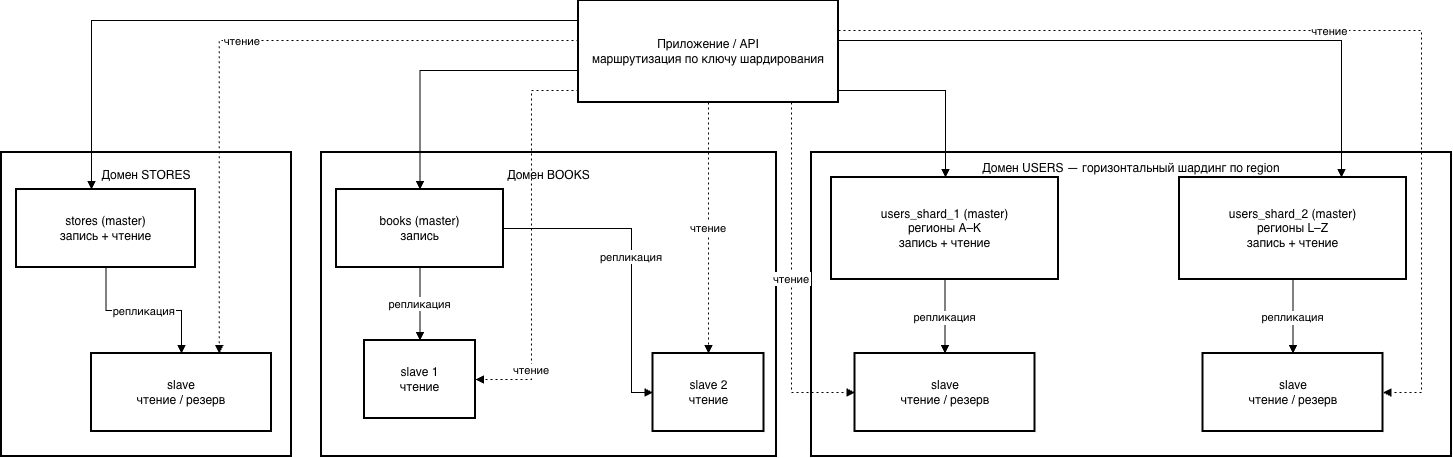

The diagram above was exported from draw.io. Its source (the exported page's mxGraphModel, read from the mxfile embedded in the PNG):
<mxGraphModel dx="1258" dy="936" grid="1" gridSize="10" guides="1" tooltips="1" connect="1" arrows="1" fold="1" page="1" pageScale="1" pageWidth="827" pageHeight="1169" math="0" shadow="0">
  <root>
    <mxCell id="0" />
    <mxCell id="1" parent="0" />
    <mxCell id="LnRj5-3cihdfShdycHl3-1" parent="1" style="whiteSpace=wrap;strokeWidth=2;" value="Домен STORES&#10;&#10;&#10;&#10;&#10;&#10;&#10;&#10;&#10;&#10;&#10;&#10;&#10;&#10;&#10;&#10;&#10;&#10;" vertex="1">
      <mxGeometry height="304" width="290" x="100" y="172" as="geometry" />
    </mxCell>
    <mxCell id="LnRj5-3cihdfShdycHl3-2" parent="1" style="whiteSpace=wrap;strokeWidth=2;" value="Домен BOOKS&#10;&#10;&#10;&#10;&#10;&#10;&#10;&#10;&#10;&#10;&#10;&#10;&#10;&#10;&#10;&#10;&#10;&#10;" vertex="1">
      <mxGeometry height="304" width="455" x="420" y="172" as="geometry" />
    </mxCell>
    <mxCell id="LnRj5-3cihdfShdycHl3-3" parent="1" style="whiteSpace=wrap;strokeWidth=2;" value="Домен USERS — горизонтальный шардинг по region&#10;&#10;&#10;&#10;&#10;&#10;&#10;&#10;&#10;&#10;&#10;&#10;&#10;&#10;&#10;&#10;&#10;&#10;&#10;" vertex="1">
      <mxGeometry height="304" width="640" x="910" y="172" as="geometry" />
    </mxCell>
    <mxCell id="LnRj5-3cihdfShdycHl3-4" parent="1" style="whiteSpace=wrap;strokeWidth=2;" value="Приложение / API&#10;маршрутизация по ключу шардирования" vertex="1">
      <mxGeometry height="102" width="260" x="677" y="20" as="geometry" />
    </mxCell>
    <mxCell id="LnRj5-3cihdfShdycHl3-5" parent="1" style="whiteSpace=wrap;strokeWidth=2;" value="users_shard_1 (master)&#10;регионы A–K&#10;запись + чтение" vertex="1">
      <mxGeometry height="102" width="227" x="930" y="197" as="geometry" />
    </mxCell>
    <mxCell id="LnRj5-3cihdfShdycHl3-6" parent="1" style="whiteSpace=wrap;strokeWidth=2;" value="slave&#10;чтение / резерв" vertex="1">
      <mxGeometry height="78" width="180" x="953.5" y="373" as="geometry" />
    </mxCell>
    <mxCell id="LnRj5-3cihdfShdycHl3-7" parent="1" style="whiteSpace=wrap;strokeWidth=2;" value="users_shard_2 (master)&#10;регионы L–Z&#10;запись + чтение" vertex="1">
      <mxGeometry height="102" width="227" x="1278" y="197" as="geometry" />
    </mxCell>
    <mxCell id="LnRj5-3cihdfShdycHl3-8" parent="1" style="whiteSpace=wrap;strokeWidth=2;" value="slave&#10;чтение / резерв" vertex="1">
      <mxGeometry height="78" width="180" x="1301.5" y="373" as="geometry" />
    </mxCell>
    <mxCell id="LnRj5-3cihdfShdycHl3-9" parent="1" style="whiteSpace=wrap;strokeWidth=2;" value="books (master)&#10;запись" vertex="1">
      <mxGeometry height="78" width="167" x="435" y="209" as="geometry" />
    </mxCell>
    <mxCell id="LnRj5-3cihdfShdycHl3-10" parent="1" style="whiteSpace=wrap;strokeWidth=2;" value="slave 1&#10;чтение" vertex="1">
      <mxGeometry height="78" width="111" x="463" y="360" as="geometry" />
    </mxCell>
    <mxCell id="LnRj5-3cihdfShdycHl3-11" parent="1" style="whiteSpace=wrap;strokeWidth=2;" value="slave 2&#10;чтение" vertex="1">
      <mxGeometry height="78" width="111" x="751.5" y="373" as="geometry" />
    </mxCell>
    <mxCell id="LnRj5-3cihdfShdycHl3-12" parent="1" style="whiteSpace=wrap;strokeWidth=2;" value="stores (master)&#10;запись + чтение" vertex="1">
      <mxGeometry height="78" width="179" x="115" y="209" as="geometry" />
    </mxCell>
    <mxCell id="LnRj5-3cihdfShdycHl3-13" parent="1" style="whiteSpace=wrap;strokeWidth=2;" value="slave&#10;чтение / резерв" vertex="1">
      <mxGeometry height="78" width="180" x="190" y="373" as="geometry" />
    </mxCell>
    <mxCell id="LnRj5-3cihdfShdycHl3-14" edge="1" parent="1" source="LnRj5-3cihdfShdycHl3-5" style="startArrow=none;endArrow=block;rounded=0;edgeStyle=orthogonalEdgeStyle;" target="LnRj5-3cihdfShdycHl3-6" value="репликация">
      <mxGeometry relative="1" as="geometry" />
    </mxCell>
    <mxCell id="LnRj5-3cihdfShdycHl3-15" edge="1" parent="1" source="LnRj5-3cihdfShdycHl3-7" style="startArrow=none;endArrow=block;rounded=0;edgeStyle=orthogonalEdgeStyle;" target="LnRj5-3cihdfShdycHl3-8" value="репликация">
      <mxGeometry relative="1" as="geometry" />
    </mxCell>
    <mxCell id="LnRj5-3cihdfShdycHl3-16" edge="1" parent="1" source="LnRj5-3cihdfShdycHl3-9" style="startArrow=none;endArrow=block;rounded=0;edgeStyle=orthogonalEdgeStyle;" target="LnRj5-3cihdfShdycHl3-10" value="репликация">
      <mxGeometry relative="1" as="geometry" />
    </mxCell>
    <mxCell id="LnRj5-3cihdfShdycHl3-17" edge="1" parent="1" source="LnRj5-3cihdfShdycHl3-9" style="startArrow=none;endArrow=block;rounded=0;edgeStyle=orthogonalEdgeStyle;" target="LnRj5-3cihdfShdycHl3-11" value="репликация">
      <mxGeometry relative="1" as="geometry">
        <Array as="points">
          <mxPoint x="730" y="248" />
        </Array>
      </mxGeometry>
    </mxCell>
    <mxCell id="LnRj5-3cihdfShdycHl3-18" edge="1" parent="1" source="LnRj5-3cihdfShdycHl3-12" style="startArrow=none;endArrow=block;rounded=0;edgeStyle=orthogonalEdgeStyle;" target="LnRj5-3cihdfShdycHl3-13" value="репликация">
      <mxGeometry relative="1" as="geometry" />
    </mxCell>
    <mxCell id="LnRj5-3cihdfShdycHl3-19" edge="1" parent="1" source="LnRj5-3cihdfShdycHl3-4" style="startArrow=none;endArrow=block;rounded=0;edgeStyle=orthogonalEdgeStyle;" target="LnRj5-3cihdfShdycHl3-5" value="">
      <mxGeometry relative="1" as="geometry">
        <Array as="points">
          <mxPoint x="1044" y="110" />
        </Array>
      </mxGeometry>
    </mxCell>
    <mxCell id="LnRj5-3cihdfShdycHl3-20" edge="1" parent="1" source="LnRj5-3cihdfShdycHl3-4" style="startArrow=none;endArrow=block;rounded=0;edgeStyle=orthogonalEdgeStyle;" target="LnRj5-3cihdfShdycHl3-7" value="">
      <mxGeometry relative="1" as="geometry">
        <Array as="points">
          <mxPoint x="1440" y="60" />
        </Array>
      </mxGeometry>
    </mxCell>
    <mxCell id="LnRj5-3cihdfShdycHl3-21" edge="1" parent="1" source="LnRj5-3cihdfShdycHl3-4" style="startArrow=none;endArrow=block;entryX=0.5;entryY=0;rounded=0;edgeStyle=orthogonalEdgeStyle;" target="LnRj5-3cihdfShdycHl3-9" value="">
      <mxGeometry relative="1" as="geometry">
        <Array as="points">
          <mxPoint x="518" y="90" />
        </Array>
      </mxGeometry>
    </mxCell>
    <mxCell id="LnRj5-3cihdfShdycHl3-22" edge="1" parent="1" source="LnRj5-3cihdfShdycHl3-4" style="startArrow=none;endArrow=block;rounded=0;edgeStyle=orthogonalEdgeStyle;" target="LnRj5-3cihdfShdycHl3-12" value="">
      <mxGeometry relative="1" as="geometry">
        <Array as="points">
          <mxPoint x="190" y="40" />
        </Array>
      </mxGeometry>
    </mxCell>
    <mxCell id="LnRj5-3cihdfShdycHl3-23" edge="1" parent="1" source="LnRj5-3cihdfShdycHl3-4" style="dashed=1;dashPattern=2 3;startArrow=none;endArrow=block;rounded=0;edgeStyle=orthogonalEdgeStyle;" target="LnRj5-3cihdfShdycHl3-6" value="чтение">
      <mxGeometry relative="1" as="geometry">
        <Array as="points">
          <mxPoint x="890" y="412" />
        </Array>
      </mxGeometry>
    </mxCell>
    <mxCell id="LnRj5-3cihdfShdycHl3-24" edge="1" parent="1" source="LnRj5-3cihdfShdycHl3-4" style="dashed=1;dashPattern=2 3;startArrow=none;endArrow=block;rounded=0;edgeStyle=orthogonalEdgeStyle;" target="LnRj5-3cihdfShdycHl3-8" value="чтение">
      <mxGeometry relative="1" as="geometry">
        <Array as="points">
          <mxPoint x="1520" y="50" />
          <mxPoint x="1520" y="412" />
        </Array>
        <mxPoint x="1520" y="380" as="targetPoint" />
      </mxGeometry>
    </mxCell>
    <mxCell id="LnRj5-3cihdfShdycHl3-25" edge="1" parent="1" source="LnRj5-3cihdfShdycHl3-4" style="dashed=1;dashPattern=2 3;startArrow=none;endArrow=block;rounded=0;edgeStyle=orthogonalEdgeStyle;" target="LnRj5-3cihdfShdycHl3-10" value="чтение">
      <mxGeometry relative="1" x="0.6684" as="geometry">
        <mxPoint y="-1" as="offset" />
        <Array as="points">
          <mxPoint x="630" y="110" />
          <mxPoint x="630" y="399" />
        </Array>
      </mxGeometry>
    </mxCell>
    <mxCell id="LnRj5-3cihdfShdycHl3-26" edge="1" parent="1" source="LnRj5-3cihdfShdycHl3-4" style="dashed=1;dashPattern=2 3;startArrow=none;endArrow=block;rounded=0;edgeStyle=orthogonalEdgeStyle;" target="LnRj5-3cihdfShdycHl3-11" value="чтение">
      <mxGeometry relative="1" as="geometry" />
    </mxCell>
    <mxCell id="LnRj5-3cihdfShdycHl3-27" edge="1" parent="1" source="LnRj5-3cihdfShdycHl3-4" style="dashed=1;dashPattern=2 3;startArrow=none;endArrow=block;entryX=0.71;entryY=0;rounded=0;edgeStyle=orthogonalEdgeStyle;" target="LnRj5-3cihdfShdycHl3-13" value="чтение">
      <mxGeometry relative="1" as="geometry">
        <Array as="points">
          <mxPoint x="318" y="60" />
        </Array>
      </mxGeometry>
    </mxCell>
  </root>
</mxGraphModel>